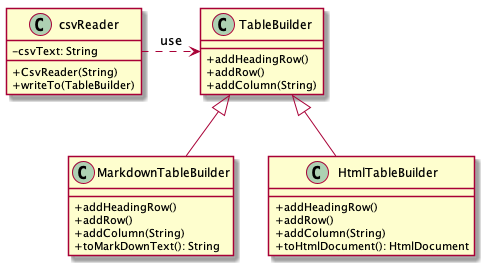

The diagram above was rendered by PlantUML. Its source (embedded in the PNG):
@startuml
skinparam classAttributeIconSize 0
class csvReader{
    -csvText: String
    +CsvReader(String)
    +writeTo(TableBuilder)
}
class TableBuilder{
    +addHeadingRow()
    +addRow()
    +addColumn(String)
}
class MarkdownTableBuilder{
    +addHeadingRow()
    +addRow()
    +addColumn(String)
    +toMarkDownText(): String
}
class HtmlTableBuilder{
    +addHeadingRow()
    +addRow()
    +addColumn(String)
    +toHtmlDocument(): HtmlDocument
}
csvReader .right.> TableBuilder: use
TableBuilder<|--MarkdownTableBuilder
TableBuilder<|--HtmlTableBuilder

@enduml